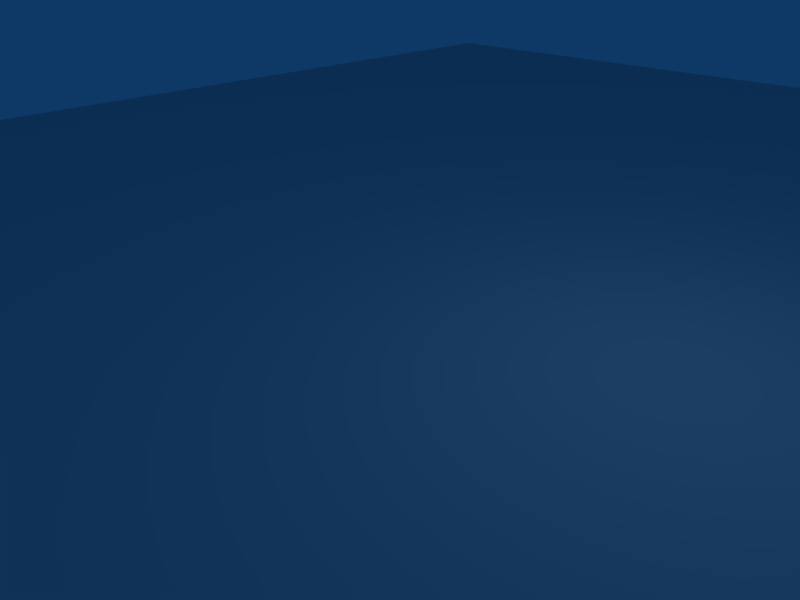 # Source: parkinglot.blend  (saved by Blender 2.44.0; exported with 4.5.12 LTS)
import bpy
from mathutils import Matrix  # noqa: F401  (used for matrix-valued properties, if any)

bpy.ops.wm.read_factory_settings(use_empty=True)
scene = bpy.context.scene
scene.name = 'Scene'

# ---- collections
col_collection_1 = bpy.data.collections.new('Collection 1'); scene.collection.children.link(col_collection_1)

# ---- materials (node trees are filled in below, after node groups)
mat_material = bpy.data.materials.new('Material')
mat_material.alpha_threshold = 0.0
mat_material.roughness = 0.5
mat_material.line_color = (0.0, 0.0, 0.0, 1.0)

# ---- material node trees

# ---- world
world_world = bpy.data.worlds.new('World'); scene.world = world_world
world_world.color = (0.05656, 0.2208, 0.4)
world_world.use_sun_shadow = False
world_world.sun_shadow_jitter_overblur = 0.0
world_world.cycles.sampling_method = 'MANUAL'
world_world.cycles.sample_map_resolution = 256

# ---- cameras
cam_camera = bpy.data.cameras.new('Camera')
cam_camera.passepartout_alpha = 0.2
cam_camera.clip_end = 100.0
cam_camera.lens = 35.0
cam_camera.ortho_scale = 7.314
cam_camera.show_passepartout = False
cam_camera.show_safe_areas = True
cam_camera.dof.focus_distance = 0.0
cam_camera.dof.aperture_fstop = 128.0

# ---- lights
light_spot = bpy.data.lights.new('Spot', 'POINT')
light_spot.transmission_factor = 0.0
light_spot.cutoff_distance = 30.0
light_spot.energy = 100.0
light_spot.shadow_buffer_clip_start = 1.001
light_spot.shadow_soft_size = 1.0
light_spot.shadow_maximum_resolution = 0.006
light_spot.use_absolute_resolution = True
light_spot.cycles.use_multiple_importance_sampling = False

# ---- meshes
me_cube = bpy.data.meshes.new('Cube')
me_cube.from_pydata([(-15.0, -18.5, -0.5), (-15.0, 18.5, -0.5), (15.0, 18.5, -0.5), (15.0, -18.5, -0.5), (-15.0, -18.5, 0.5), (-15.0, 18.5, 0.5), (15.0, 18.5, 0.5), (15.0, -18.5, 0.5)], [], [(4, 0, 3), (4, 3, 7), (2, 6, 7), (2, 7, 3), (1, 5, 2), (5, 6, 2), (0, 4, 1), (4, 5, 1), (4, 7, 5), (7, 6, 5), (0, 1, 2), (0, 2, 3)])
_uv = me_cube.uv_layers.new(name='UVTex')
_uv.uv.foreach_set('vector', [1.0, 0.0, 1.0, 1.0, 0.7812, 1.0, 1.0, 0.0, 0.7812, 1.0, 0.7812, 0.0, 1.0, 0.0, 1.0, 1.0, 0.7812, 1.0, 1.0, 0.0, 0.7812, 1.0, 0.7812, 0.0, 1.0, 0.0, 1.0, 1.0, 0.7812, 0.0, 1.0, 1.0, 0.7812, 1.0, 0.7812, 0.0, 1.0, 0.0, 1.0, 1.0, 0.7812, 0.0, 1.0, 1.0, 0.7812, 1.0, 0.7812, 0.0, 1.0, 0.0, 1.0, 1.0, 0.0, 2.98e-08, 1.0, 1.0, 5.96e-08, 1.0, 0.0, 2.98e-08, 1.0, 0.0, 1.0, 1.0, 5.96e-08, 1.0, 1.0, 0.0, 5.96e-08, 1.0, 0.0, 2.98e-08])
me_cube.materials.append(mat_material)
me_cube.use_remesh_preserve_volume = False
me_cube.use_remesh_preserve_attributes = False
me_cube.use_mirror_vertex_groups = False
me_cube.update()

# ---- objects
ob_cube = bpy.data.objects.new('Cube', me_cube)
ob_lamp = bpy.data.objects.new('Lamp', light_spot)
ob_camera = bpy.data.objects.new('Camera', cam_camera)

# ---- transforms, parenting, visibility, modifiers, constraints
ob_cube.location = (0.0, 0.0, 0.0)
ob_cube.lock_rotations_4d = False
ob_cube.empty_display_type = 'ARROWS'
ob_cube.color = (0.0, 0.0, 0.0, 1.0)
ob_cube.lineart.crease_threshold = 0.0
ob_lamp.location = (4.076, 1.005, 5.904)
ob_lamp.rotation_euler = (0.6503, 0.05522, 1.866)
ob_lamp.lock_rotations_4d = False
ob_lamp.empty_display_type = 'ARROWS'
ob_lamp.color = (0.0, 0.0, 0.0, 0.0)
ob_lamp.lineart.crease_threshold = 0.0
ob_camera.location = (7.481, -6.508, 5.344)
ob_camera.rotation_euler = (1.109, 0.01082, 0.8149)
ob_camera.lock_rotations_4d = False
ob_camera.empty_display_type = 'ARROWS'
ob_camera.color = (0.0, 0.0, 0.0, 0.0)
ob_camera.display_type = 'WIRE'
ob_camera.lineart.crease_threshold = 0.0

# ---- collection membership
col_collection_1.objects.link(ob_cube)
col_collection_1.objects.link(ob_lamp)
col_collection_1.objects.link(ob_camera)

# ---- scene / render settings (as saved in the file)
scene.camera = ob_camera
scene.frame_start = 1; scene.frame_end = 250; scene.frame_set(1)
scene.render.engine = 'BLENDER_EEVEE_NEXT'
scene.render.image_settings.file_format = 'JPEG'
scene.render.image_settings.color_mode = 'RGB'
scene.render.image_settings.compression = 90
scene.render.resolution_x = 800
scene.render.resolution_y = 600
scene.render.pixel_aspect_x = 100.0
scene.render.pixel_aspect_y = 100.0
scene.render.fps = 25
scene.render.dither_intensity = 0.0
scene.render.use_compositing = False
scene.render.use_sequencer = False
scene.render.bake_margin = 2
scene.render.bake_bias = 0.0
scene.render.use_stamp_time = False
scene.render.use_stamp_date = False
scene.render.use_stamp_frame = False
scene.render.use_stamp_camera = False
scene.render.use_stamp_scene = False
scene.render.use_stamp_filename = False
scene.render.use_stamp_render_time = False
scene.render.stamp_font_size = 0
scene.cycles.use_denoising = False
scene.cycles.samples = 10
scene.cycles.sampling_pattern = 'TABULATED_SOBOL'
scene.cycles.light_sampling_threshold = 0.0
scene.cycles.use_adaptive_sampling = False
scene.cycles.use_light_tree = False
scene.cycles.blur_glossy = 0.0
scene.cycles.volume_bounces = 1
scene.cycles.pixel_filter_type = 'GAUSSIAN'
scene.cycles.sample_clamp_indirect = 0.0
scene.view_settings.view_transform = 'Raw'
bpy.context.view_layer.update()
